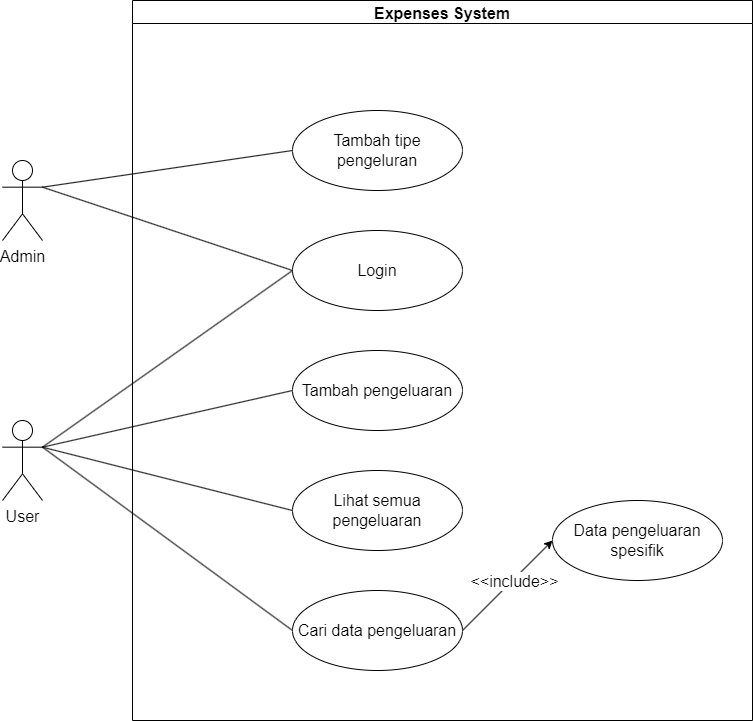

The diagram above was exported from draw.io. Its source (the exported page's mxGraphModel, read from the mxfile embedded in the PNG):
<mxGraphModel dx="1240" dy="631" grid="1" gridSize="10" guides="1" tooltips="1" connect="1" arrows="1" fold="1" page="1" pageScale="1" pageWidth="850" pageHeight="1100" math="0" shadow="0">
  <root>
    <mxCell id="0" />
    <mxCell id="1" parent="0" />
    <mxCell id="SqsRUi40awpT4nOo_MGx-1" value="&lt;font style=&quot;font-size: 16px;&quot;&gt;Login&lt;/font&gt;" style="ellipse;whiteSpace=wrap;html=1;" vertex="1" parent="1">
      <mxGeometry x="380" y="270" width="170" height="80" as="geometry" />
    </mxCell>
    <mxCell id="SqsRUi40awpT4nOo_MGx-2" value="&lt;span style=&quot;font-size: 16px;&quot;&gt;Tambah pengeluaran&lt;/span&gt;" style="ellipse;whiteSpace=wrap;html=1;" vertex="1" parent="1">
      <mxGeometry x="380" y="390" width="170" height="80" as="geometry" />
    </mxCell>
    <mxCell id="SqsRUi40awpT4nOo_MGx-3" value="&lt;span style=&quot;font-size: 16px;&quot;&gt;Lihat semua pengeluaran&lt;/span&gt;" style="ellipse;whiteSpace=wrap;html=1;" vertex="1" parent="1">
      <mxGeometry x="380" y="510" width="170" height="80" as="geometry" />
    </mxCell>
    <mxCell id="SqsRUi40awpT4nOo_MGx-4" value="&lt;span style=&quot;font-size: 16px;&quot;&gt;Cari data pengeluaran&lt;/span&gt;" style="ellipse;whiteSpace=wrap;html=1;" vertex="1" parent="1">
      <mxGeometry x="380" y="630" width="170" height="80" as="geometry" />
    </mxCell>
    <mxCell id="SqsRUi40awpT4nOo_MGx-6" value="User" style="shape=umlActor;verticalLabelPosition=bottom;verticalAlign=top;html=1;outlineConnect=0;fontSize=16;" vertex="1" parent="1">
      <mxGeometry x="90" y="460" width="40" height="80" as="geometry" />
    </mxCell>
    <mxCell id="SqsRUi40awpT4nOo_MGx-9" value="" style="endArrow=none;html=1;rounded=0;fontSize=16;exitX=1;exitY=0.3333333333333333;exitDx=0;exitDy=0;exitPerimeter=0;entryX=0;entryY=0.5;entryDx=0;entryDy=0;" edge="1" parent="1" source="SqsRUi40awpT4nOo_MGx-6" target="SqsRUi40awpT4nOo_MGx-1">
      <mxGeometry width="50" height="50" relative="1" as="geometry">
        <mxPoint x="430" y="490" as="sourcePoint" />
        <mxPoint x="480" y="440" as="targetPoint" />
      </mxGeometry>
    </mxCell>
    <mxCell id="SqsRUi40awpT4nOo_MGx-10" value="" style="endArrow=none;html=1;rounded=0;fontSize=16;entryX=0;entryY=0.5;entryDx=0;entryDy=0;exitX=1;exitY=0.3333333333333333;exitDx=0;exitDy=0;exitPerimeter=0;" edge="1" parent="1" source="SqsRUi40awpT4nOo_MGx-6" target="SqsRUi40awpT4nOo_MGx-2">
      <mxGeometry width="50" height="50" relative="1" as="geometry">
        <mxPoint x="150" y="447" as="sourcePoint" />
        <mxPoint x="390.00000000000136" y="320" as="targetPoint" />
      </mxGeometry>
    </mxCell>
    <mxCell id="SqsRUi40awpT4nOo_MGx-11" value="" style="endArrow=none;html=1;rounded=0;fontSize=16;entryX=0;entryY=0.5;entryDx=0;entryDy=0;exitX=1;exitY=0.3333333333333333;exitDx=0;exitDy=0;exitPerimeter=0;" edge="1" parent="1" source="SqsRUi40awpT4nOo_MGx-6" target="SqsRUi40awpT4nOo_MGx-3">
      <mxGeometry width="50" height="50" relative="1" as="geometry">
        <mxPoint x="150" y="460" as="sourcePoint" />
        <mxPoint x="390.00000000000136" y="440" as="targetPoint" />
      </mxGeometry>
    </mxCell>
    <mxCell id="SqsRUi40awpT4nOo_MGx-12" value="" style="endArrow=classic;html=1;rounded=0;fontSize=16;entryX=0;entryY=0.5;entryDx=0;entryDy=0;exitX=1;exitY=0.5;exitDx=0;exitDy=0;" edge="1" parent="1" source="SqsRUi40awpT4nOo_MGx-4" target="SqsRUi40awpT4nOo_MGx-5">
      <mxGeometry width="50" height="50" relative="1" as="geometry">
        <mxPoint x="330" y="680" as="sourcePoint" />
        <mxPoint x="380" y="630" as="targetPoint" />
      </mxGeometry>
    </mxCell>
    <mxCell id="SqsRUi40awpT4nOo_MGx-13" value="&amp;lt;&amp;lt;include&amp;gt;&amp;gt;" style="edgeLabel;html=1;align=center;verticalAlign=middle;resizable=0;points=[];fontSize=16;" vertex="1" connectable="0" parent="SqsRUi40awpT4nOo_MGx-12">
      <mxGeometry x="-0.275" y="4" relative="1" as="geometry">
        <mxPoint x="22" y="-15" as="offset" />
      </mxGeometry>
    </mxCell>
    <mxCell id="SqsRUi40awpT4nOo_MGx-14" value="" style="endArrow=none;html=1;rounded=0;fontSize=16;entryX=0;entryY=0.5;entryDx=0;entryDy=0;exitX=1;exitY=0.3333333333333333;exitDx=0;exitDy=0;exitPerimeter=0;" edge="1" parent="1" source="SqsRUi40awpT4nOo_MGx-6" target="SqsRUi40awpT4nOo_MGx-4">
      <mxGeometry width="50" height="50" relative="1" as="geometry">
        <mxPoint x="130" y="480" as="sourcePoint" />
        <mxPoint x="390" y="560" as="targetPoint" />
      </mxGeometry>
    </mxCell>
    <mxCell id="SqsRUi40awpT4nOo_MGx-15" value="&lt;font style=&quot;font-size: 16px;&quot;&gt;Tambah tipe pengeluran&lt;/font&gt;" style="ellipse;whiteSpace=wrap;html=1;" vertex="1" parent="1">
      <mxGeometry x="380" y="150" width="170" height="80" as="geometry" />
    </mxCell>
    <mxCell id="SqsRUi40awpT4nOo_MGx-16" value="Admin" style="shape=umlActor;verticalLabelPosition=bottom;verticalAlign=top;html=1;outlineConnect=0;fontSize=16;" vertex="1" parent="1">
      <mxGeometry x="90" y="200" width="40" height="80" as="geometry" />
    </mxCell>
    <mxCell id="SqsRUi40awpT4nOo_MGx-17" value="" style="endArrow=none;html=1;rounded=0;fontSize=16;entryX=1;entryY=0.3333333333333333;entryDx=0;entryDy=0;entryPerimeter=0;exitX=0;exitY=0.5;exitDx=0;exitDy=0;" edge="1" parent="1" source="SqsRUi40awpT4nOo_MGx-15" target="SqsRUi40awpT4nOo_MGx-16">
      <mxGeometry width="50" height="50" relative="1" as="geometry">
        <mxPoint x="690" y="300" as="sourcePoint" />
        <mxPoint x="740" y="250" as="targetPoint" />
      </mxGeometry>
    </mxCell>
    <mxCell id="SqsRUi40awpT4nOo_MGx-18" value="" style="endArrow=none;html=1;rounded=0;fontSize=16;exitX=0;exitY=0.5;exitDx=0;exitDy=0;entryX=1;entryY=0.3333333333333333;entryDx=0;entryDy=0;entryPerimeter=0;" edge="1" parent="1" source="SqsRUi40awpT4nOo_MGx-1" target="SqsRUi40awpT4nOo_MGx-16">
      <mxGeometry width="50" height="50" relative="1" as="geometry">
        <mxPoint x="559.9999999999986" y="200" as="sourcePoint" />
        <mxPoint x="800" y="237" as="targetPoint" />
      </mxGeometry>
    </mxCell>
    <mxCell id="SqsRUi40awpT4nOo_MGx-21" value="Expenses System" style="swimlane;fontSize=16;" vertex="1" parent="1">
      <mxGeometry x="220" y="40" width="620" height="720" as="geometry" />
    </mxCell>
    <mxCell id="SqsRUi40awpT4nOo_MGx-5" value="&lt;span style=&quot;font-size: 16px;&quot;&gt;Data pengeluaran spesifik&lt;/span&gt;" style="ellipse;whiteSpace=wrap;html=1;" vertex="1" parent="SqsRUi40awpT4nOo_MGx-21">
      <mxGeometry x="420" y="500" width="170" height="80" as="geometry" />
    </mxCell>
  </root>
</mxGraphModel>